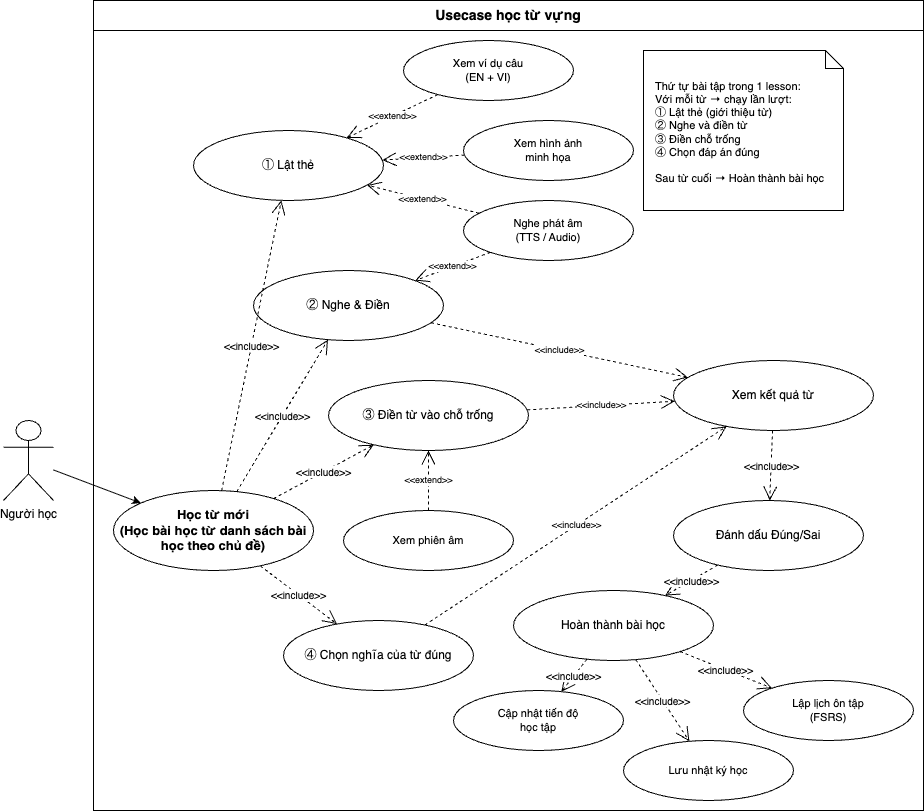

The diagram above was exported from draw.io. Its source (the exported page's mxGraphModel, read from the mxfile embedded in the PNG):
<mxGraphModel dx="1019" dy="603" grid="1" gridSize="10" guides="1" tooltips="1" connect="1" arrows="1" fold="1" page="1" pageScale="1" pageWidth="1800" pageHeight="1500" math="0" shadow="0">
  <root>
    <mxCell id="0" />
    <mxCell id="1" parent="0" />
    <mxCell id="System" value="Usecase học từ vựng" style="swimlane;whiteSpace=wrap;html=1;startSize=30;fillColor=none;strokeColor=#000000;fontSize=14;fontStyle=1;" parent="1" vertex="1">
      <mxGeometry x="220" y="30" width="830" height="810" as="geometry" />
    </mxCell>
    <mxCell id="UC_HocTuMoi" value="Học từ mới&lt;br&gt;(Học bài học từ danh sách bài học theo chủ đề)" style="ellipse;whiteSpace=wrap;html=1;fontStyle=1;fontSize=13;" parent="System" vertex="1">
      <mxGeometry x="20" y="490" width="200" height="80" as="geometry" />
    </mxCell>
    <mxCell id="UC_FlipCard" value="① Lật thẻ" style="ellipse;whiteSpace=wrap;html=1;fontSize=12;" parent="System" vertex="1">
      <mxGeometry x="100" y="130" width="190" height="70" as="geometry" />
    </mxCell>
    <mxCell id="UC_ListenFill" value="② Nghe &amp;amp; Điền" style="ellipse;whiteSpace=wrap;html=1;fontSize=12;" parent="System" vertex="1">
      <mxGeometry x="160" y="270" width="190" height="70" as="geometry" />
    </mxCell>
    <mxCell id="UC_MeaningLookup" value="④ Chọn nghĩa của từ đúng" style="ellipse;whiteSpace=wrap;html=1;fontSize=12;" parent="System" vertex="1">
      <mxGeometry x="190" y="620" width="190" height="70" as="geometry" />
    </mxCell>
    <mxCell id="UC_WordReview" value="Xem kết quả từ" style="ellipse;whiteSpace=wrap;html=1;fontSize=12;" parent="System" vertex="1">
      <mxGeometry x="580" y="360" width="200" height="70" as="geometry" />
    </mxCell>
    <mxCell id="UC_DanhDau" value="Đánh dấu Đúng/Sai" style="ellipse;whiteSpace=wrap;html=1;fontSize=12;" parent="System" vertex="1">
      <mxGeometry x="580" y="500" width="190" height="70" as="geometry" />
    </mxCell>
    <mxCell id="UC_HoanThanhBaiHoc" value="Hoàn thành bài học" style="ellipse;whiteSpace=wrap;html=1;fontSize=12;" parent="System" vertex="1">
      <mxGeometry x="420" y="590" width="200" height="70" as="geometry" />
    </mxCell>
    <mxCell id="UC_NghePhaiAm" value="Nghe phát âm&#10;(TTS / Audio)" style="ellipse;whiteSpace=wrap;html=1;fontSize=11;" parent="System" vertex="1">
      <mxGeometry x="370" y="200" width="170" height="60" as="geometry" />
    </mxCell>
    <mxCell id="UC_XemViDu" value="Xem ví dụ câu&#10;(EN + VI)" style="ellipse;whiteSpace=wrap;html=1;fontSize=11;" parent="System" vertex="1">
      <mxGeometry x="310" y="40" width="170" height="60" as="geometry" />
    </mxCell>
    <mxCell id="UC_XemHinhAnh" value="Xem hình ảnh&#10;minh họa" style="ellipse;whiteSpace=wrap;html=1;fontSize=11;" parent="System" vertex="1">
      <mxGeometry x="370" y="120" width="170" height="60" as="geometry" />
    </mxCell>
    <mxCell id="UC_XemPhienAm" value="Xem phiên âm" style="ellipse;whiteSpace=wrap;html=1;fontSize=11;" parent="System" vertex="1">
      <mxGeometry x="250" y="510" width="170" height="60" as="geometry" />
    </mxCell>
    <mxCell id="UC_LapLich" value="Lập lịch ôn tập&#10;(FSRS)" style="ellipse;whiteSpace=wrap;html=1;fontSize=11;" parent="System" vertex="1">
      <mxGeometry x="650" y="680" width="170" height="60" as="geometry" />
    </mxCell>
    <mxCell id="UC_LuuLog" value="Lưu nhật ký học" style="ellipse;whiteSpace=wrap;html=1;fontSize=11;" parent="System" vertex="1">
      <mxGeometry x="530" y="740" width="170" height="60" as="geometry" />
    </mxCell>
    <mxCell id="UC_CapNhatTienDo" value="Cập nhật tiến độ&#10;học tập" style="ellipse;whiteSpace=wrap;html=1;fontSize=11;" parent="System" vertex="1">
      <mxGeometry x="360" y="690" width="170" height="60" as="geometry" />
    </mxCell>
    <mxCell id="Note_Sequence" value="Thứ tự bài tập trong 1 lesson:&lt;br&gt;Với mỗi từ → chạy lần lượt:&lt;br&gt;① Lật thẻ (giới thiệu từ)&lt;br&gt;② Nghe và điền từ&lt;br&gt;③ Điền chỗ trống&lt;br&gt;④ Chọn đáp án đúng&lt;div&gt;&lt;font color=&quot;#000000&quot;&gt;&lt;br&gt;&lt;/font&gt;Sau từ cuối → Hoàn thành bài học&lt;/div&gt;" style="shape=note;whiteSpace=wrap;html=1;backgroundOutline=1;size=18;fontSize=11;align=left;spacingLeft=10;spacingTop=4;" parent="System" vertex="1">
      <mxGeometry x="550" y="50" width="200" height="160" as="geometry" />
    </mxCell>
    <mxCell id="Rel_Inc_Flip" value="&amp;lt;&amp;lt;include&amp;gt;&amp;gt;" style="dashed=1;html=1;endArrow=open;endSize=12;endFill=0;labelBackgroundColor=#ffffff;fontSize=10;" parent="System" source="UC_HocTuMoi" target="UC_FlipCard" edge="1">
      <mxGeometry relative="1" as="geometry" />
    </mxCell>
    <mxCell id="Rel_Inc_Listen" value="&amp;lt;&amp;lt;include&amp;gt;&amp;gt;" style="dashed=1;html=1;endArrow=open;endSize=12;endFill=0;labelBackgroundColor=#ffffff;fontSize=10;" parent="System" source="UC_HocTuMoi" target="UC_ListenFill" edge="1">
      <mxGeometry relative="1" as="geometry" />
    </mxCell>
    <mxCell id="Rel_Inc_Meaning" value="&amp;lt;&amp;lt;include&amp;gt;&amp;gt;" style="dashed=1;html=1;endArrow=open;endSize=12;endFill=0;labelBackgroundColor=#ffffff;fontSize=10;" parent="System" source="UC_HocTuMoi" target="UC_MeaningLookup" edge="1">
      <mxGeometry relative="1" as="geometry" />
    </mxCell>
    <mxCell id="Rel_Inc_Review1" value="&amp;lt;&amp;lt;include&amp;gt;&amp;gt;" style="dashed=1;html=1;endArrow=open;endSize=12;endFill=0;labelBackgroundColor=#ffffff;fontSize=9;" parent="System" source="UC_ListenFill" target="UC_WordReview" edge="1">
      <mxGeometry relative="1" as="geometry" />
    </mxCell>
    <mxCell id="Rel_Inc_Review3" value="&amp;lt;&amp;lt;include&amp;gt;&amp;gt;" style="dashed=1;html=1;endArrow=open;endSize=12;endFill=0;labelBackgroundColor=#ffffff;fontSize=9;" parent="System" source="UC_MeaningLookup" target="UC_WordReview" edge="1">
      <mxGeometry relative="1" as="geometry" />
    </mxCell>
    <mxCell id="Rel_Inc_DanhDau" value="&amp;lt;&amp;lt;include&amp;gt;&amp;gt;" style="dashed=1;html=1;endArrow=open;endSize=12;endFill=0;labelBackgroundColor=#ffffff;fontSize=10;" parent="System" source="UC_WordReview" target="UC_DanhDau" edge="1">
      <mxGeometry relative="1" as="geometry" />
    </mxCell>
    <mxCell id="Rel_Inc_HoanThanh" value="&amp;lt;&amp;lt;include&amp;gt;&amp;gt;" style="dashed=1;html=1;endArrow=open;endSize=12;endFill=0;labelBackgroundColor=#ffffff;fontSize=10;" parent="System" source="UC_DanhDau" target="UC_HoanThanhBaiHoc" edge="1">
      <mxGeometry relative="1" as="geometry" />
    </mxCell>
    <mxCell id="Rel_Inc_LapLich" value="&amp;lt;&amp;lt;include&amp;gt;&amp;gt;" style="dashed=1;html=1;endArrow=open;endSize=12;endFill=0;labelBackgroundColor=#ffffff;fontSize=10;" parent="System" source="UC_HoanThanhBaiHoc" target="UC_LapLich" edge="1">
      <mxGeometry relative="1" as="geometry" />
    </mxCell>
    <mxCell id="Rel_Inc_LuuLog" value="&amp;lt;&amp;lt;include&amp;gt;&amp;gt;" style="dashed=1;html=1;endArrow=open;endSize=12;endFill=0;labelBackgroundColor=#ffffff;fontSize=10;" parent="System" source="UC_HoanThanhBaiHoc" target="UC_LuuLog" edge="1">
      <mxGeometry relative="1" as="geometry" />
    </mxCell>
    <mxCell id="Rel_Inc_TienDo" value="&amp;lt;&amp;lt;include&amp;gt;&amp;gt;" style="dashed=1;html=1;endArrow=open;endSize=12;endFill=0;labelBackgroundColor=#ffffff;fontSize=10;" parent="System" source="UC_HoanThanhBaiHoc" target="UC_CapNhatTienDo" edge="1">
      <mxGeometry relative="1" as="geometry" />
    </mxCell>
    <mxCell id="Rel_Ext_Audio1" value="&amp;lt;&amp;lt;extend&amp;gt;&amp;gt;" style="dashed=1;html=1;endArrow=open;endSize=12;endFill=0;labelBackgroundColor=#ffffff;fontSize=9;" parent="System" source="UC_NghePhaiAm" target="UC_FlipCard" edge="1">
      <mxGeometry relative="1" as="geometry" />
    </mxCell>
    <mxCell id="Rel_Ext_Audio2" value="&amp;lt;&amp;lt;extend&amp;gt;&amp;gt;" style="dashed=1;html=1;endArrow=open;endSize=12;endFill=0;labelBackgroundColor=#ffffff;fontSize=9;" parent="System" source="UC_NghePhaiAm" target="UC_ListenFill" edge="1">
      <mxGeometry relative="1" as="geometry" />
    </mxCell>
    <mxCell id="Rel_Ext_ViDu1" value="&amp;lt;&amp;lt;extend&amp;gt;&amp;gt;" style="dashed=1;html=1;endArrow=open;endSize=12;endFill=0;labelBackgroundColor=#ffffff;fontSize=9;" parent="System" source="UC_XemViDu" target="UC_FlipCard" edge="1">
      <mxGeometry relative="1" as="geometry" />
    </mxCell>
    <mxCell id="Rel_Ext_HinhAnh" value="&amp;lt;&amp;lt;extend&amp;gt;&amp;gt;" style="dashed=1;html=1;endArrow=open;endSize=12;endFill=0;labelBackgroundColor=#ffffff;fontSize=9;" parent="System" source="UC_XemHinhAnh" target="UC_FlipCard" edge="1">
      <mxGeometry relative="1" as="geometry" />
    </mxCell>
    <mxCell id="UC_FillBlank" value="③ Điền từ vào chỗ trống" style="ellipse;whiteSpace=wrap;html=1;fontSize=12;" parent="System" vertex="1">
      <mxGeometry x="235" y="380" width="200" height="70" as="geometry" />
    </mxCell>
    <mxCell id="Rel_Inc_Fill" value="&amp;lt;&amp;lt;include&amp;gt;&amp;gt;" style="dashed=1;html=1;endArrow=open;endSize=12;endFill=0;labelBackgroundColor=#ffffff;fontSize=10;" parent="System" source="UC_HocTuMoi" target="UC_FillBlank" edge="1">
      <mxGeometry relative="1" as="geometry" />
    </mxCell>
    <mxCell id="Rel_Inc_Review2" value="&amp;lt;&amp;lt;include&amp;gt;&amp;gt;" style="dashed=1;html=1;endArrow=open;endSize=12;endFill=0;labelBackgroundColor=#ffffff;fontSize=9;" parent="System" source="UC_FillBlank" target="UC_WordReview" edge="1">
      <mxGeometry relative="1" as="geometry" />
    </mxCell>
    <mxCell id="Rel_Ext_PhienAm" value="&amp;lt;&amp;lt;extend&amp;gt;&amp;gt;" style="dashed=1;html=1;endArrow=open;endSize=12;endFill=0;labelBackgroundColor=#ffffff;fontSize=9;" parent="System" source="UC_XemPhienAm" target="UC_FillBlank" edge="1">
      <mxGeometry relative="1" as="geometry" />
    </mxCell>
    <mxCell id="Actor_Learner" value="Người học" style="shape=umlActor;verticalLabelPosition=bottom;verticalAlign=top;html=1;outlineConnect=0;fontSize=12;" parent="1" vertex="1">
      <mxGeometry x="130" y="450" width="50" height="80" as="geometry" />
    </mxCell>
    <mxCell id="Rel_L_1" parent="1" source="Actor_Learner" target="UC_HocTuMoi" edge="1">
      <mxGeometry relative="1" as="geometry" />
    </mxCell>
  </root>
</mxGraphModel>